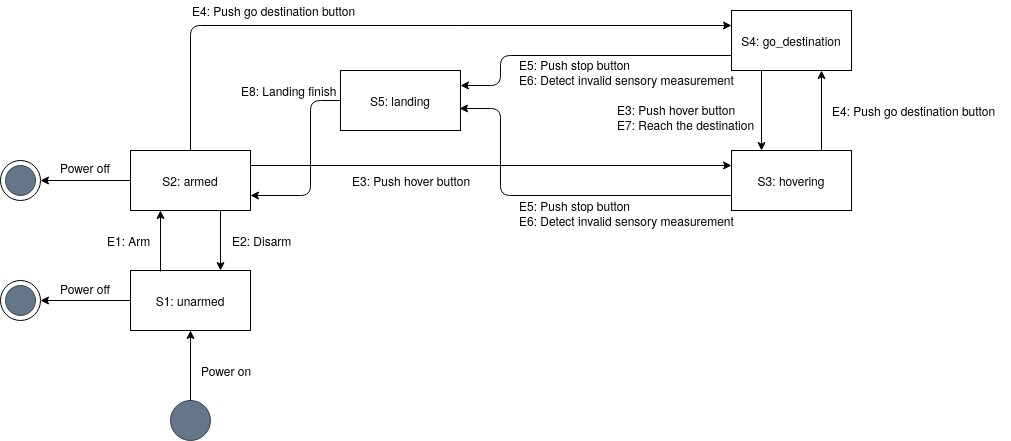

The diagram above was exported from draw.io. Its source (the exported page's mxGraphModel, read from the mxfile embedded in the PNG):
<mxGraphModel dx="162" dy="793" grid="1" gridSize="10" guides="1" tooltips="1" connect="1" arrows="1" fold="1" page="1" pageScale="1" pageWidth="827" pageHeight="1169" math="0" shadow="0">
  <root>
    <mxCell id="0" />
    <mxCell id="1" parent="0" />
    <mxCell id="dazcQ0D_y0JrP9RSFYJ7-1" value="S2: armed" style="rounded=0;whiteSpace=wrap;html=1;" vertex="1" parent="1">
      <mxGeometry x="230" y="260" width="120" height="60" as="geometry" />
    </mxCell>
    <mxCell id="dazcQ0D_y0JrP9RSFYJ7-2" value="S3: hovering" style="rounded=0;whiteSpace=wrap;html=1;" vertex="1" parent="1">
      <mxGeometry x="831" y="260" width="120" height="60" as="geometry" />
    </mxCell>
    <mxCell id="dazcQ0D_y0JrP9RSFYJ7-3" value="S1: unarmed" style="rounded=0;whiteSpace=wrap;html=1;" vertex="1" parent="1">
      <mxGeometry x="230" y="380" width="120" height="60" as="geometry" />
    </mxCell>
    <mxCell id="dazcQ0D_y0JrP9RSFYJ7-10" value="" style="endArrow=classic;html=1;entryX=0.25;entryY=1;entryDx=0;entryDy=0;" edge="1" parent="1" target="dazcQ0D_y0JrP9RSFYJ7-1">
      <mxGeometry width="50" height="50" relative="1" as="geometry">
        <mxPoint x="260" y="381" as="sourcePoint" />
        <mxPoint x="267" y="310" as="targetPoint" />
      </mxGeometry>
    </mxCell>
    <mxCell id="dazcQ0D_y0JrP9RSFYJ7-11" value="" style="endArrow=classic;html=1;exitX=1;exitY=0.25;exitDx=0;exitDy=0;entryX=0;entryY=0.25;entryDx=0;entryDy=0;" edge="1" parent="1" source="dazcQ0D_y0JrP9RSFYJ7-1" target="dazcQ0D_y0JrP9RSFYJ7-2">
      <mxGeometry width="50" height="50" relative="1" as="geometry">
        <mxPoint x="340" y="460" as="sourcePoint" />
        <mxPoint x="390" y="410" as="targetPoint" />
      </mxGeometry>
    </mxCell>
    <mxCell id="dazcQ0D_y0JrP9RSFYJ7-12" value="" style="endArrow=classic;html=1;entryX=1;entryY=0.75;entryDx=0;entryDy=0;exitX=0;exitY=0.5;exitDx=0;exitDy=0;" edge="1" parent="1" source="dazcQ0D_y0JrP9RSFYJ7-42" target="dazcQ0D_y0JrP9RSFYJ7-1">
      <mxGeometry width="50" height="50" relative="1" as="geometry">
        <mxPoint x="340" y="460" as="sourcePoint" />
        <mxPoint x="390" y="410" as="targetPoint" />
        <Array as="points">
          <mxPoint x="410" y="210" />
          <mxPoint x="410" y="305" />
        </Array>
      </mxGeometry>
    </mxCell>
    <mxCell id="dazcQ0D_y0JrP9RSFYJ7-13" value="E5: Push stop button&lt;div&gt;&lt;div align=&quot;left&quot;&gt;E6: Detect invalid sensory measurement&lt;br&gt;&lt;/div&gt;&lt;/div&gt;" style="text;html=1;align=left;verticalAlign=middle;resizable=0;points=[];autosize=1;strokeColor=none;" vertex="1" parent="1">
      <mxGeometry x="617" y="167" width="230" height="30" as="geometry" />
    </mxCell>
    <mxCell id="dazcQ0D_y0JrP9RSFYJ7-14" value="E1: Arm" style="text;html=1;align=left;verticalAlign=middle;resizable=0;points=[];autosize=1;strokeColor=none;" vertex="1" parent="1">
      <mxGeometry x="205" y="340" width="60" height="20" as="geometry" />
    </mxCell>
    <mxCell id="dazcQ0D_y0JrP9RSFYJ7-15" value="" style="endArrow=classic;html=1;exitX=0.75;exitY=1;exitDx=0;exitDy=0;entryX=0.75;entryY=0;entryDx=0;entryDy=0;" edge="1" parent="1" source="dazcQ0D_y0JrP9RSFYJ7-1" target="dazcQ0D_y0JrP9RSFYJ7-3">
      <mxGeometry width="50" height="50" relative="1" as="geometry">
        <mxPoint x="340" y="460" as="sourcePoint" />
        <mxPoint x="390" y="410" as="targetPoint" />
      </mxGeometry>
    </mxCell>
    <mxCell id="dazcQ0D_y0JrP9RSFYJ7-16" value="&lt;div align=&quot;left&quot;&gt;E2: Disarm&lt;/div&gt;" style="text;html=1;align=left;verticalAlign=middle;resizable=0;points=[];autosize=1;strokeColor=none;" vertex="1" parent="1">
      <mxGeometry x="330" y="340" width="70" height="20" as="geometry" />
    </mxCell>
    <mxCell id="dazcQ0D_y0JrP9RSFYJ7-17" value="E3: Push hover button" style="text;html=1;align=left;verticalAlign=middle;resizable=0;points=[];autosize=1;strokeColor=none;" vertex="1" parent="1">
      <mxGeometry x="450" y="280" width="130" height="20" as="geometry" />
    </mxCell>
    <mxCell id="dazcQ0D_y0JrP9RSFYJ7-18" value="S4: go_destination" style="rounded=0;whiteSpace=wrap;html=1;" vertex="1" parent="1">
      <mxGeometry x="831" y="120" width="120" height="60" as="geometry" />
    </mxCell>
    <mxCell id="dazcQ0D_y0JrP9RSFYJ7-19" value="" style="endArrow=classic;html=1;entryX=0.25;entryY=0;entryDx=0;entryDy=0;exitX=0.25;exitY=1;exitDx=0;exitDy=0;" edge="1" parent="1" source="dazcQ0D_y0JrP9RSFYJ7-18" target="dazcQ0D_y0JrP9RSFYJ7-2">
      <mxGeometry width="50" height="50" relative="1" as="geometry">
        <mxPoint x="865" y="203" as="sourcePoint" />
        <mxPoint x="865" y="261" as="targetPoint" />
      </mxGeometry>
    </mxCell>
    <mxCell id="dazcQ0D_y0JrP9RSFYJ7-20" value="" style="endArrow=classic;html=1;entryX=0.75;entryY=1;entryDx=0;entryDy=0;exitX=0.75;exitY=0;exitDx=0;exitDy=0;" edge="1" parent="1" source="dazcQ0D_y0JrP9RSFYJ7-2" target="dazcQ0D_y0JrP9RSFYJ7-18">
      <mxGeometry width="50" height="50" relative="1" as="geometry">
        <mxPoint x="715" y="290" as="sourcePoint" />
        <mxPoint x="765" y="240" as="targetPoint" />
      </mxGeometry>
    </mxCell>
    <mxCell id="dazcQ0D_y0JrP9RSFYJ7-22" value="&lt;div align=&quot;left&quot;&gt;E3: Push hover button&lt;/div&gt;&lt;div align=&quot;left&quot;&gt;E7: Reach the destination&lt;/div&gt;" style="text;html=1;align=left;verticalAlign=middle;resizable=0;points=[];autosize=1;strokeColor=none;" vertex="1" parent="1">
      <mxGeometry x="715" y="212" width="150" height="30" as="geometry" />
    </mxCell>
    <mxCell id="dazcQ0D_y0JrP9RSFYJ7-25" value="&lt;div align=&quot;left&quot;&gt;E4: Push go destination button&lt;br&gt;&lt;/div&gt;" style="text;html=1;align=left;verticalAlign=middle;resizable=0;points=[];autosize=1;strokeColor=none;" vertex="1" parent="1">
      <mxGeometry x="930" y="210" width="180" height="20" as="geometry" />
    </mxCell>
    <mxCell id="dazcQ0D_y0JrP9RSFYJ7-26" value="" style="ellipse;whiteSpace=wrap;html=1;aspect=fixed;fillColor=#647687;strokeColor=#314354;fontColor=#ffffff;" vertex="1" parent="1">
      <mxGeometry x="270" y="510" width="40" height="40" as="geometry" />
    </mxCell>
    <mxCell id="dazcQ0D_y0JrP9RSFYJ7-27" value="" style="endArrow=classic;html=1;exitX=0.5;exitY=0;exitDx=0;exitDy=0;entryX=0.5;entryY=1;entryDx=0;entryDy=0;" edge="1" parent="1" source="dazcQ0D_y0JrP9RSFYJ7-26" target="dazcQ0D_y0JrP9RSFYJ7-3">
      <mxGeometry width="50" height="50" relative="1" as="geometry">
        <mxPoint x="560" y="390" as="sourcePoint" />
        <mxPoint x="400" y="510" as="targetPoint" />
      </mxGeometry>
    </mxCell>
    <mxCell id="dazcQ0D_y0JrP9RSFYJ7-28" value="Power on" style="text;html=1;align=left;verticalAlign=middle;resizable=0;points=[];autosize=1;strokeColor=none;" vertex="1" parent="1">
      <mxGeometry x="299" y="470" width="70" height="20" as="geometry" />
    </mxCell>
    <mxCell id="dazcQ0D_y0JrP9RSFYJ7-29" value="" style="endArrow=classic;html=1;exitX=0.5;exitY=0;exitDx=0;exitDy=0;entryX=0;entryY=0.25;entryDx=0;entryDy=0;" edge="1" parent="1" source="dazcQ0D_y0JrP9RSFYJ7-1" target="dazcQ0D_y0JrP9RSFYJ7-18">
      <mxGeometry width="50" height="50" relative="1" as="geometry">
        <mxPoint x="390" y="290" as="sourcePoint" />
        <mxPoint x="440" y="240" as="targetPoint" />
        <Array as="points">
          <mxPoint x="290" y="135" />
        </Array>
      </mxGeometry>
    </mxCell>
    <mxCell id="dazcQ0D_y0JrP9RSFYJ7-31" value="E4: Push go destination button" style="text;html=1;align=left;verticalAlign=middle;resizable=0;points=[];autosize=1;strokeColor=none;" vertex="1" parent="1">
      <mxGeometry x="290" y="110" width="180" height="20" as="geometry" />
    </mxCell>
    <mxCell id="dazcQ0D_y0JrP9RSFYJ7-42" value="S5: landing" style="rounded=0;whiteSpace=wrap;html=1;" vertex="1" parent="1">
      <mxGeometry x="440" y="180" width="120" height="60" as="geometry" />
    </mxCell>
    <mxCell id="dazcQ0D_y0JrP9RSFYJ7-43" value="" style="endArrow=classic;html=1;exitX=0;exitY=0.75;exitDx=0;exitDy=0;entryX=1;entryY=0.25;entryDx=0;entryDy=0;" edge="1" parent="1" source="dazcQ0D_y0JrP9RSFYJ7-18" target="dazcQ0D_y0JrP9RSFYJ7-42">
      <mxGeometry width="50" height="50" relative="1" as="geometry">
        <mxPoint x="430" y="350" as="sourcePoint" />
        <mxPoint x="590" y="200" as="targetPoint" />
        <Array as="points">
          <mxPoint x="600" y="165" />
          <mxPoint x="600" y="195" />
        </Array>
      </mxGeometry>
    </mxCell>
    <mxCell id="dazcQ0D_y0JrP9RSFYJ7-45" value="" style="endArrow=classic;html=1;exitX=0;exitY=0.75;exitDx=0;exitDy=0;entryX=0.992;entryY=0.633;entryDx=0;entryDy=0;entryPerimeter=0;" edge="1" parent="1" source="dazcQ0D_y0JrP9RSFYJ7-2" target="dazcQ0D_y0JrP9RSFYJ7-42">
      <mxGeometry width="50" height="50" relative="1" as="geometry">
        <mxPoint x="430" y="320" as="sourcePoint" />
        <mxPoint x="480" y="270" as="targetPoint" />
        <Array as="points">
          <mxPoint x="600" y="305" />
          <mxPoint x="600" y="218" />
        </Array>
      </mxGeometry>
    </mxCell>
    <mxCell id="dazcQ0D_y0JrP9RSFYJ7-46" value="E8: Landing finish" style="text;html=1;align=left;verticalAlign=middle;resizable=0;points=[];autosize=1;strokeColor=none;" vertex="1" parent="1">
      <mxGeometry x="339" y="190" width="110" height="20" as="geometry" />
    </mxCell>
    <mxCell id="dazcQ0D_y0JrP9RSFYJ7-47" value="&lt;div&gt;E5: Push stop button&lt;div align=&quot;left&quot;&gt;E6: Detect invalid sensory measurement&lt;br&gt;&lt;/div&gt;&lt;/div&gt;" style="text;html=1;align=left;verticalAlign=middle;resizable=0;points=[];autosize=1;strokeColor=none;" vertex="1" parent="1">
      <mxGeometry x="617" y="308" width="230" height="30" as="geometry" />
    </mxCell>
    <mxCell id="dazcQ0D_y0JrP9RSFYJ7-48" value="" style="group" vertex="1" connectable="0" parent="1">
      <mxGeometry x="110" y="270" width="40" height="40" as="geometry" />
    </mxCell>
    <mxCell id="dazcQ0D_y0JrP9RSFYJ7-49" value="" style="ellipse;whiteSpace=wrap;html=1;aspect=fixed;" vertex="1" parent="dazcQ0D_y0JrP9RSFYJ7-48">
      <mxGeometry x="-10" width="40" height="40" as="geometry" />
    </mxCell>
    <mxCell id="dazcQ0D_y0JrP9RSFYJ7-50" value="" style="ellipse;whiteSpace=wrap;html=1;aspect=fixed;fillColor=#647687;strokeColor=#314354;fontColor=#ffffff;" vertex="1" parent="dazcQ0D_y0JrP9RSFYJ7-48">
      <mxGeometry x="-5" y="5" width="30" height="30" as="geometry" />
    </mxCell>
    <mxCell id="dazcQ0D_y0JrP9RSFYJ7-51" value="" style="endArrow=classic;html=1;entryX=1;entryY=0.5;entryDx=0;entryDy=0;exitX=0;exitY=0.5;exitDx=0;exitDy=0;" edge="1" parent="1" target="dazcQ0D_y0JrP9RSFYJ7-49" source="dazcQ0D_y0JrP9RSFYJ7-1">
      <mxGeometry width="50" height="50" relative="1" as="geometry">
        <mxPoint x="60" y="198" as="sourcePoint" />
        <mxPoint x="10" y="177.9999999999999" as="targetPoint" />
      </mxGeometry>
    </mxCell>
    <mxCell id="dazcQ0D_y0JrP9RSFYJ7-52" value="Power off" style="text;html=1;align=left;verticalAlign=middle;resizable=0;points=[];autosize=1;strokeColor=none;" vertex="1" parent="1">
      <mxGeometry x="158" y="267" width="70" height="20" as="geometry" />
    </mxCell>
    <mxCell id="dazcQ0D_y0JrP9RSFYJ7-54" value="" style="group" vertex="1" connectable="0" parent="1">
      <mxGeometry x="110" y="393" width="40" height="40" as="geometry" />
    </mxCell>
    <mxCell id="dazcQ0D_y0JrP9RSFYJ7-55" value="" style="ellipse;whiteSpace=wrap;html=1;aspect=fixed;" vertex="1" parent="dazcQ0D_y0JrP9RSFYJ7-54">
      <mxGeometry x="-10" y="-3" width="40" height="40" as="geometry" />
    </mxCell>
    <mxCell id="dazcQ0D_y0JrP9RSFYJ7-56" value="" style="ellipse;whiteSpace=wrap;html=1;aspect=fixed;fillColor=#647687;strokeColor=#314354;fontColor=#ffffff;" vertex="1" parent="dazcQ0D_y0JrP9RSFYJ7-54">
      <mxGeometry x="-5" y="2" width="30" height="30" as="geometry" />
    </mxCell>
    <mxCell id="dazcQ0D_y0JrP9RSFYJ7-57" value="" style="endArrow=classic;html=1;entryX=1;entryY=0.5;entryDx=0;entryDy=0;exitX=0;exitY=0.5;exitDx=0;exitDy=0;" edge="1" parent="1" target="dazcQ0D_y0JrP9RSFYJ7-55" source="dazcQ0D_y0JrP9RSFYJ7-3">
      <mxGeometry width="50" height="50" relative="1" as="geometry">
        <mxPoint x="230" y="413" as="sourcePoint" />
        <mxPoint x="10" y="300.9999999999999" as="targetPoint" />
      </mxGeometry>
    </mxCell>
    <mxCell id="dazcQ0D_y0JrP9RSFYJ7-58" value="Power off" style="text;html=1;align=left;verticalAlign=middle;resizable=0;points=[];autosize=1;strokeColor=none;" vertex="1" parent="1">
      <mxGeometry x="158" y="388" width="70" height="20" as="geometry" />
    </mxCell>
  </root>
</mxGraphModel>